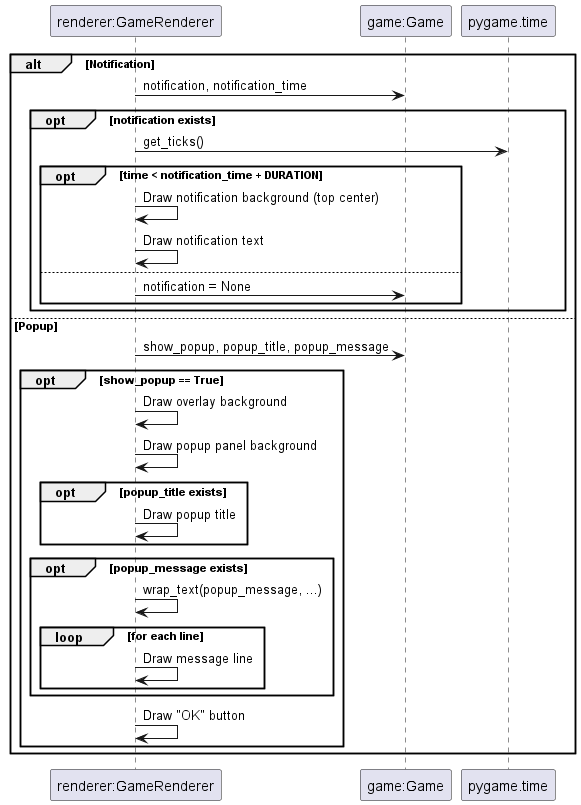

The diagram above was rendered by PlantUML. Its source (embedded in the PNG):
@startuml
participant "renderer:GameRenderer" as Renderer
participant "game:Game" as Game
participant "pygame.time" as Time

alt Notification
    Renderer -> Game : notification, notification_time
    opt notification exists
        Renderer -> Time : get_ticks()
        opt time < notification_time + DURATION
            Renderer -> Renderer : Draw notification background (top center)
            Renderer -> Renderer : Draw notification text
        else
            Renderer -> Game : notification = None
        end
    end
else Popup
    Renderer -> Game : show_popup, popup_title, popup_message
    opt show_popup == True
        Renderer -> Renderer : Draw overlay background
        Renderer -> Renderer : Draw popup panel background
        opt popup_title exists
            Renderer -> Renderer : Draw popup title
        end
        opt popup_message exists
            Renderer -> Renderer : wrap_text(popup_message, ...)
            loop for each line
                Renderer -> Renderer : Draw message line
            end loop
        end
        Renderer -> Renderer : Draw "OK" button
    end
end
@enduml